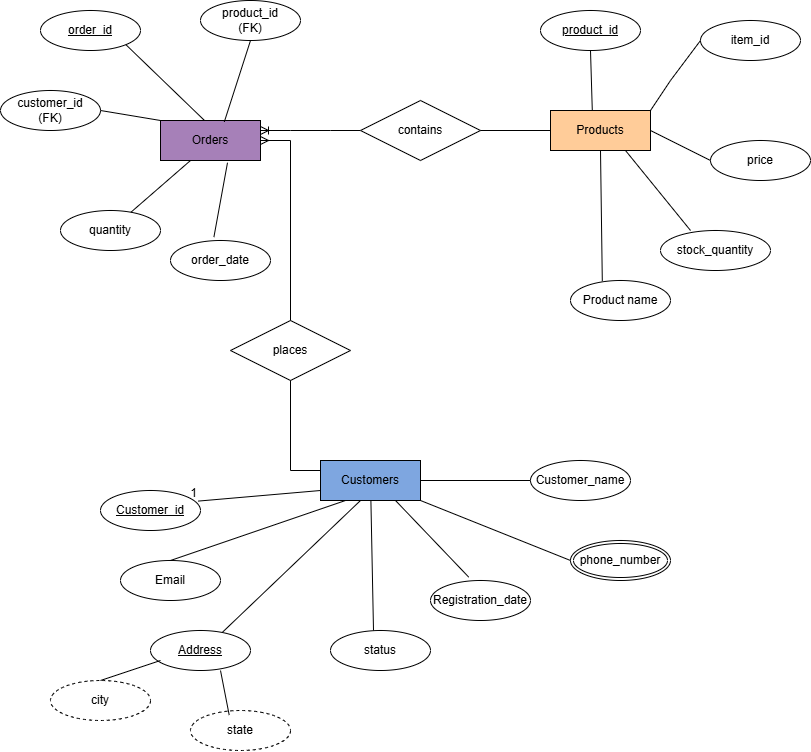

The diagram above was exported from draw.io. Its source (the exported page's mxGraphModel, read from the mxfile embedded in the PNG):
<mxGraphModel dx="2977" dy="928" grid="1" gridSize="10" guides="1" tooltips="1" connect="1" arrows="1" fold="1" page="1" pageScale="1" pageWidth="850" pageHeight="1100" math="0" shadow="0">
  <root>
    <mxCell id="0" />
    <mxCell id="1" parent="0" />
    <mxCell id="DlT48opUnnKryPneNCl2-1" value="Customers" style="whiteSpace=wrap;html=1;align=center;fillColor=#7EA6E0;" vertex="1" parent="1">
      <mxGeometry x="280" y="470" width="100" height="40" as="geometry" />
    </mxCell>
    <mxCell id="DlT48opUnnKryPneNCl2-2" value="Products" style="whiteSpace=wrap;html=1;align=center;fillColor=#FFCC99;" vertex="1" parent="1">
      <mxGeometry x="510" y="120" width="100" height="40" as="geometry" />
    </mxCell>
    <mxCell id="DlT48opUnnKryPneNCl2-3" value="Orders" style="whiteSpace=wrap;html=1;align=center;fillColor=#A680B8;" vertex="1" parent="1">
      <mxGeometry x="120" y="130" width="100" height="40" as="geometry" />
    </mxCell>
    <mxCell id="DlT48opUnnKryPneNCl2-5" value="Customer_id" style="ellipse;whiteSpace=wrap;html=1;align=center;fontStyle=4;" vertex="1" parent="1">
      <mxGeometry x="60" y="500" width="100" height="40" as="geometry" />
    </mxCell>
    <mxCell id="DlT48opUnnKryPneNCl2-7" value="" style="endArrow=none;html=1;rounded=0;exitX=0;exitY=0.75;exitDx=0;exitDy=0;entryX=0.976;entryY=0.265;entryDx=0;entryDy=0;entryPerimeter=0;" edge="1" parent="1" source="DlT48opUnnKryPneNCl2-1" target="DlT48opUnnKryPneNCl2-5">
      <mxGeometry relative="1" as="geometry">
        <mxPoint x="270" y="560" as="sourcePoint" />
        <mxPoint x="430" y="560" as="targetPoint" />
      </mxGeometry>
    </mxCell>
    <mxCell id="DlT48opUnnKryPneNCl2-8" value="1" style="resizable=0;html=1;whiteSpace=wrap;align=right;verticalAlign=bottom;" connectable="0" vertex="1" parent="DlT48opUnnKryPneNCl2-7">
      <mxGeometry x="1" relative="1" as="geometry" />
    </mxCell>
    <mxCell id="DlT48opUnnKryPneNCl2-9" value="Customer_name" style="ellipse;whiteSpace=wrap;html=1;align=center;" vertex="1" parent="1">
      <mxGeometry x="490" y="470" width="100" height="40" as="geometry" />
    </mxCell>
    <mxCell id="DlT48opUnnKryPneNCl2-10" value="Email" style="ellipse;whiteSpace=wrap;html=1;align=center;" vertex="1" parent="1">
      <mxGeometry x="80" y="570" width="100" height="40" as="geometry" />
    </mxCell>
    <mxCell id="DlT48opUnnKryPneNCl2-12" value="" style="endArrow=none;html=1;rounded=0;exitX=0.25;exitY=1;exitDx=0;exitDy=0;entryX=0.5;entryY=0;entryDx=0;entryDy=0;" edge="1" parent="1" source="DlT48opUnnKryPneNCl2-1" target="DlT48opUnnKryPneNCl2-10">
      <mxGeometry relative="1" as="geometry">
        <mxPoint x="270" y="560" as="sourcePoint" />
        <mxPoint x="430" y="560" as="targetPoint" />
      </mxGeometry>
    </mxCell>
    <mxCell id="DlT48opUnnKryPneNCl2-13" value="Registration_date" style="ellipse;whiteSpace=wrap;html=1;align=center;" vertex="1" parent="1">
      <mxGeometry x="390" y="590" width="100" height="40" as="geometry" />
    </mxCell>
    <mxCell id="DlT48opUnnKryPneNCl2-14" value="" style="endArrow=none;html=1;rounded=0;exitX=0.75;exitY=1;exitDx=0;exitDy=0;entryX=0.382;entryY=-0.085;entryDx=0;entryDy=0;entryPerimeter=0;" edge="1" parent="1" source="DlT48opUnnKryPneNCl2-1" target="DlT48opUnnKryPneNCl2-13">
      <mxGeometry relative="1" as="geometry">
        <mxPoint x="325" y="530" as="sourcePoint" />
        <mxPoint x="240" y="600" as="targetPoint" />
      </mxGeometry>
    </mxCell>
    <mxCell id="DlT48opUnnKryPneNCl2-16" value="status" style="ellipse;whiteSpace=wrap;html=1;align=center;" vertex="1" parent="1">
      <mxGeometry x="290" y="640" width="100" height="40" as="geometry" />
    </mxCell>
    <mxCell id="DlT48opUnnKryPneNCl2-19" value="" style="endArrow=none;html=1;rounded=0;" edge="1" parent="1" source="DlT48opUnnKryPneNCl2-1">
      <mxGeometry relative="1" as="geometry">
        <mxPoint x="325" y="530" as="sourcePoint" />
        <mxPoint x="333" y="640" as="targetPoint" />
      </mxGeometry>
    </mxCell>
    <mxCell id="DlT48opUnnKryPneNCl2-20" value="product_id" style="ellipse;whiteSpace=wrap;html=1;align=center;fontStyle=4;" vertex="1" parent="1">
      <mxGeometry x="500" y="20" width="100" height="40" as="geometry" />
    </mxCell>
    <mxCell id="DlT48opUnnKryPneNCl2-23" value="item_id" style="ellipse;whiteSpace=wrap;html=1;align=center;" vertex="1" parent="1">
      <mxGeometry x="660" y="30" width="100" height="40" as="geometry" />
    </mxCell>
    <mxCell id="DlT48opUnnKryPneNCl2-24" value="Product name" style="ellipse;whiteSpace=wrap;html=1;align=center;" vertex="1" parent="1">
      <mxGeometry x="530" y="290" width="100" height="40" as="geometry" />
    </mxCell>
    <mxCell id="DlT48opUnnKryPneNCl2-25" value="price" style="ellipse;whiteSpace=wrap;html=1;align=center;" vertex="1" parent="1">
      <mxGeometry x="670" y="150" width="100" height="40" as="geometry" />
    </mxCell>
    <mxCell id="DlT48opUnnKryPneNCl2-26" value="stock_quantity" style="ellipse;whiteSpace=wrap;html=1;align=center;" vertex="1" parent="1">
      <mxGeometry x="620" y="240" width="110" height="40" as="geometry" />
    </mxCell>
    <mxCell id="DlT48opUnnKryPneNCl2-28" value="order_id" style="ellipse;whiteSpace=wrap;html=1;align=center;fontStyle=4;" vertex="1" parent="1">
      <mxGeometry y="20" width="100" height="40" as="geometry" />
    </mxCell>
    <mxCell id="DlT48opUnnKryPneNCl2-30" value="customer_id&lt;div&gt;(FK)&lt;/div&gt;" style="ellipse;whiteSpace=wrap;html=1;align=center;" vertex="1" parent="1">
      <mxGeometry x="-40" y="100" width="100" height="40" as="geometry" />
    </mxCell>
    <mxCell id="DlT48opUnnKryPneNCl2-31" value="product_id&lt;div&gt;(FK)&lt;/div&gt;" style="ellipse;whiteSpace=wrap;html=1;align=center;" vertex="1" parent="1">
      <mxGeometry x="160" y="10" width="100" height="40" as="geometry" />
    </mxCell>
    <mxCell id="DlT48opUnnKryPneNCl2-32" value="order_date" style="ellipse;whiteSpace=wrap;html=1;align=center;" vertex="1" parent="1">
      <mxGeometry x="130" y="250" width="100" height="40" as="geometry" />
    </mxCell>
    <mxCell id="DlT48opUnnKryPneNCl2-34" value="quantity" style="ellipse;whiteSpace=wrap;html=1;align=center;" vertex="1" parent="1">
      <mxGeometry x="20" y="220" width="100" height="40" as="geometry" />
    </mxCell>
    <mxCell id="DlT48opUnnKryPneNCl2-45" value="" style="endArrow=none;html=1;rounded=0;" edge="1" parent="1" source="DlT48opUnnKryPneNCl2-34">
      <mxGeometry relative="1" as="geometry">
        <mxPoint x="70" y="240" as="sourcePoint" />
        <mxPoint x="150" y="170" as="targetPoint" />
      </mxGeometry>
    </mxCell>
    <mxCell id="DlT48opUnnKryPneNCl2-49" value="" style="endArrow=none;html=1;rounded=0;exitX=1;exitY=0.5;exitDx=0;exitDy=0;entryX=0;entryY=0;entryDx=0;entryDy=0;" edge="1" parent="1" source="DlT48opUnnKryPneNCl2-30" target="DlT48opUnnKryPneNCl2-3">
      <mxGeometry relative="1" as="geometry">
        <mxPoint x="70" y="240" as="sourcePoint" />
        <mxPoint x="230" y="240" as="targetPoint" />
      </mxGeometry>
    </mxCell>
    <mxCell id="DlT48opUnnKryPneNCl2-50" value="" style="endArrow=none;html=1;rounded=0;exitX=0.67;exitY=1.055;exitDx=0;exitDy=0;exitPerimeter=0;entryX=0.434;entryY=-0.085;entryDx=0;entryDy=0;entryPerimeter=0;" edge="1" parent="1" source="DlT48opUnnKryPneNCl2-3" target="DlT48opUnnKryPneNCl2-32">
      <mxGeometry relative="1" as="geometry">
        <mxPoint x="70" y="240" as="sourcePoint" />
        <mxPoint x="230" y="240" as="targetPoint" />
      </mxGeometry>
    </mxCell>
    <mxCell id="DlT48opUnnKryPneNCl2-51" value="" style="endArrow=none;html=1;rounded=0;exitX=1;exitY=1;exitDx=0;exitDy=0;" edge="1" parent="1" source="DlT48opUnnKryPneNCl2-28">
      <mxGeometry relative="1" as="geometry">
        <mxPoint x="70" y="240" as="sourcePoint" />
        <mxPoint x="164" y="130" as="targetPoint" />
      </mxGeometry>
    </mxCell>
    <mxCell id="DlT48opUnnKryPneNCl2-52" value="" style="endArrow=none;html=1;rounded=0;exitX=0.5;exitY=1;exitDx=0;exitDy=0;entryX=0.638;entryY=0.035;entryDx=0;entryDy=0;entryPerimeter=0;" edge="1" parent="1" source="DlT48opUnnKryPneNCl2-31" target="DlT48opUnnKryPneNCl2-3">
      <mxGeometry relative="1" as="geometry">
        <mxPoint x="70" y="240" as="sourcePoint" />
        <mxPoint x="230" y="240" as="targetPoint" />
      </mxGeometry>
    </mxCell>
    <mxCell id="DlT48opUnnKryPneNCl2-53" value="" style="endArrow=none;html=1;rounded=0;exitX=0.5;exitY=1;exitDx=0;exitDy=0;entryX=0.318;entryY=0.015;entryDx=0;entryDy=0;entryPerimeter=0;" edge="1" parent="1" source="DlT48opUnnKryPneNCl2-2" target="DlT48opUnnKryPneNCl2-24">
      <mxGeometry relative="1" as="geometry">
        <mxPoint x="610" y="240" as="sourcePoint" />
        <mxPoint x="770" y="240" as="targetPoint" />
      </mxGeometry>
    </mxCell>
    <mxCell id="DlT48opUnnKryPneNCl2-54" value="" style="endArrow=none;html=1;rounded=0;exitX=0.75;exitY=1;exitDx=0;exitDy=0;entryX=0.273;entryY=0;entryDx=0;entryDy=0;entryPerimeter=0;" edge="1" parent="1" source="DlT48opUnnKryPneNCl2-2" target="DlT48opUnnKryPneNCl2-26">
      <mxGeometry relative="1" as="geometry">
        <mxPoint x="610" y="240" as="sourcePoint" />
        <mxPoint x="770" y="240" as="targetPoint" />
      </mxGeometry>
    </mxCell>
    <mxCell id="DlT48opUnnKryPneNCl2-55" value="" style="endArrow=none;html=1;rounded=0;exitX=1;exitY=0.5;exitDx=0;exitDy=0;entryX=0;entryY=0.5;entryDx=0;entryDy=0;" edge="1" parent="1" source="DlT48opUnnKryPneNCl2-2" target="DlT48opUnnKryPneNCl2-25">
      <mxGeometry relative="1" as="geometry">
        <mxPoint x="610" y="240" as="sourcePoint" />
        <mxPoint x="770" y="240" as="targetPoint" />
      </mxGeometry>
    </mxCell>
    <mxCell id="DlT48opUnnKryPneNCl2-56" value="" style="endArrow=none;html=1;rounded=0;entryX=0;entryY=0.5;entryDx=0;entryDy=0;" edge="1" parent="1" target="DlT48opUnnKryPneNCl2-23">
      <mxGeometry relative="1" as="geometry">
        <mxPoint x="610" y="120" as="sourcePoint" />
        <mxPoint x="770" y="240" as="targetPoint" />
        <Array as="points">
          <mxPoint x="630" y="90" />
        </Array>
      </mxGeometry>
    </mxCell>
    <mxCell id="DlT48opUnnKryPneNCl2-57" value="" style="endArrow=none;html=1;rounded=0;exitX=0.418;exitY=0.005;exitDx=0;exitDy=0;exitPerimeter=0;entryX=0.5;entryY=1;entryDx=0;entryDy=0;" edge="1" parent="1" source="DlT48opUnnKryPneNCl2-2" target="DlT48opUnnKryPneNCl2-20">
      <mxGeometry relative="1" as="geometry">
        <mxPoint x="610" y="240" as="sourcePoint" />
        <mxPoint x="770" y="240" as="targetPoint" />
      </mxGeometry>
    </mxCell>
    <mxCell id="DlT48opUnnKryPneNCl2-59" value="" style="edgeStyle=entityRelationEdgeStyle;fontSize=12;html=1;endArrow=ERmany;rounded=0;entryX=1;entryY=0.5;entryDx=0;entryDy=0;exitX=0;exitY=0.25;exitDx=0;exitDy=0;" edge="1" parent="1" source="DlT48opUnnKryPneNCl2-1" target="DlT48opUnnKryPneNCl2-3">
      <mxGeometry width="100" height="100" relative="1" as="geometry">
        <mxPoint x="410" y="440" as="sourcePoint" />
        <mxPoint x="290" y="100" as="targetPoint" />
        <Array as="points">
          <mxPoint x="420" y="360" />
          <mxPoint x="410" y="350" />
          <mxPoint x="260" y="150" />
          <mxPoint x="420" y="360" />
        </Array>
      </mxGeometry>
    </mxCell>
    <mxCell id="DlT48opUnnKryPneNCl2-62" value="" style="endArrow=none;html=1;rounded=0;exitX=0;exitY=0.5;exitDx=0;exitDy=0;entryX=1;entryY=0.5;entryDx=0;entryDy=0;" edge="1" parent="1" source="DlT48opUnnKryPneNCl2-9" target="DlT48opUnnKryPneNCl2-1">
      <mxGeometry relative="1" as="geometry">
        <mxPoint x="550" y="300" as="sourcePoint" />
        <mxPoint x="710" y="300" as="targetPoint" />
      </mxGeometry>
    </mxCell>
    <mxCell id="DlT48opUnnKryPneNCl2-64" value="" style="edgeStyle=entityRelationEdgeStyle;fontSize=12;html=1;endArrow=ERoneToMany;rounded=0;exitX=0;exitY=0.5;exitDx=0;exitDy=0;entryX=1;entryY=0.25;entryDx=0;entryDy=0;" edge="1" parent="1" source="DlT48opUnnKryPneNCl2-71" target="DlT48opUnnKryPneNCl2-3">
      <mxGeometry width="100" height="100" relative="1" as="geometry">
        <mxPoint x="560" y="370" as="sourcePoint" />
        <mxPoint x="660" y="270" as="targetPoint" />
      </mxGeometry>
    </mxCell>
    <mxCell id="DlT48opUnnKryPneNCl2-70" value="places" style="shape=rhombus;perimeter=rhombusPerimeter;whiteSpace=wrap;html=1;align=center;" vertex="1" parent="1">
      <mxGeometry x="190" y="330" width="120" height="60" as="geometry" />
    </mxCell>
    <mxCell id="DlT48opUnnKryPneNCl2-71" value="contains" style="shape=rhombus;perimeter=rhombusPerimeter;whiteSpace=wrap;html=1;align=center;" vertex="1" parent="1">
      <mxGeometry x="320" y="110" width="120" height="60" as="geometry" />
    </mxCell>
    <mxCell id="DlT48opUnnKryPneNCl2-73" value="" style="endArrow=none;html=1;rounded=0;exitX=1;exitY=0.5;exitDx=0;exitDy=0;entryX=0;entryY=0.5;entryDx=0;entryDy=0;" edge="1" parent="1" source="DlT48opUnnKryPneNCl2-71" target="DlT48opUnnKryPneNCl2-2">
      <mxGeometry relative="1" as="geometry">
        <mxPoint x="390" y="350" as="sourcePoint" />
        <mxPoint x="550" y="350" as="targetPoint" />
      </mxGeometry>
    </mxCell>
    <mxCell id="DlT48opUnnKryPneNCl2-74" value="Address" style="ellipse;whiteSpace=wrap;html=1;align=center;fontStyle=4;" vertex="1" parent="1">
      <mxGeometry x="110" y="640" width="100" height="40" as="geometry" />
    </mxCell>
    <mxCell id="DlT48opUnnKryPneNCl2-75" value="city" style="ellipse;whiteSpace=wrap;html=1;align=center;dashed=1;" vertex="1" parent="1">
      <mxGeometry x="10" y="690" width="100" height="40" as="geometry" />
    </mxCell>
    <mxCell id="DlT48opUnnKryPneNCl2-76" value="state" style="ellipse;whiteSpace=wrap;html=1;align=center;dashed=1;" vertex="1" parent="1">
      <mxGeometry x="150" y="720" width="100" height="40" as="geometry" />
    </mxCell>
    <mxCell id="DlT48opUnnKryPneNCl2-77" value="" style="endArrow=none;html=1;rounded=0;entryX=0.387;entryY=0.114;entryDx=0;entryDy=0;entryPerimeter=0;" edge="1" parent="1" target="DlT48opUnnKryPneNCl2-76">
      <mxGeometry relative="1" as="geometry">
        <mxPoint x="180" y="680" as="sourcePoint" />
        <mxPoint x="570" y="790" as="targetPoint" />
      </mxGeometry>
    </mxCell>
    <mxCell id="DlT48opUnnKryPneNCl2-78" value="" style="endArrow=none;html=1;rounded=0;exitX=0.5;exitY=0;exitDx=0;exitDy=0;" edge="1" parent="1" source="DlT48opUnnKryPneNCl2-75">
      <mxGeometry relative="1" as="geometry">
        <mxPoint x="70" y="680" as="sourcePoint" />
        <mxPoint x="120" y="670" as="targetPoint" />
      </mxGeometry>
    </mxCell>
    <mxCell id="DlT48opUnnKryPneNCl2-79" value="phone_number" style="ellipse;shape=doubleEllipse;margin=3;whiteSpace=wrap;html=1;align=center;" vertex="1" parent="1">
      <mxGeometry x="530" y="550" width="100" height="40" as="geometry" />
    </mxCell>
    <mxCell id="DlT48opUnnKryPneNCl2-80" value="" style="endArrow=none;html=1;rounded=0;exitX=1;exitY=1;exitDx=0;exitDy=0;entryX=0;entryY=0.5;entryDx=0;entryDy=0;" edge="1" parent="1" source="DlT48opUnnKryPneNCl2-1" target="DlT48opUnnKryPneNCl2-79">
      <mxGeometry relative="1" as="geometry">
        <mxPoint x="390" y="540" as="sourcePoint" />
        <mxPoint x="550" y="540" as="targetPoint" />
      </mxGeometry>
    </mxCell>
    <mxCell id="DlT48opUnnKryPneNCl2-81" value="" style="endArrow=none;html=1;rounded=0;entryX=0.717;entryY=0.05;entryDx=0;entryDy=0;entryPerimeter=0;" edge="1" parent="1" target="DlT48opUnnKryPneNCl2-74">
      <mxGeometry relative="1" as="geometry">
        <mxPoint x="320" y="510" as="sourcePoint" />
        <mxPoint x="140" y="580" as="targetPoint" />
      </mxGeometry>
    </mxCell>
  </root>
</mxGraphModel>